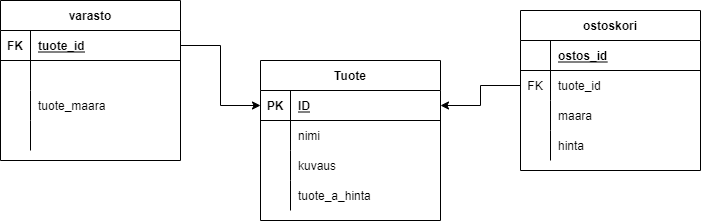

The diagram above was exported from draw.io. Its source (the exported page's mxGraphModel, read from the mxfile embedded in the PNG):
<mxGraphModel dx="1348" dy="715" grid="1" gridSize="10" guides="1" tooltips="1" connect="1" arrows="1" fold="1" page="1" pageScale="1" pageWidth="850" pageHeight="1100" math="0" shadow="0">
  <root>
    <mxCell id="iVB-Ni_JCpX-LKCBmCrf-0" />
    <mxCell id="iVB-Ni_JCpX-LKCBmCrf-1" parent="iVB-Ni_JCpX-LKCBmCrf-0" />
    <mxCell id="iVB-Ni_JCpX-LKCBmCrf-5" value="varasto" style="shape=table;startSize=30;container=1;collapsible=1;childLayout=tableLayout;fixedRows=1;rowLines=0;fontStyle=1;align=center;resizeLast=1;" parent="iVB-Ni_JCpX-LKCBmCrf-1" vertex="1">
      <mxGeometry x="50" y="160" width="180" height="160" as="geometry" />
    </mxCell>
    <mxCell id="iVB-Ni_JCpX-LKCBmCrf-6" value="" style="shape=partialRectangle;collapsible=0;dropTarget=0;pointerEvents=0;fillColor=none;top=0;left=0;bottom=1;right=0;points=[[0,0.5],[1,0.5]];portConstraint=eastwest;" parent="iVB-Ni_JCpX-LKCBmCrf-5" vertex="1">
      <mxGeometry y="30" width="180" height="30" as="geometry" />
    </mxCell>
    <mxCell id="iVB-Ni_JCpX-LKCBmCrf-7" value="FK" style="shape=partialRectangle;connectable=0;fillColor=none;top=0;left=0;bottom=0;right=0;fontStyle=1;overflow=hidden;" parent="iVB-Ni_JCpX-LKCBmCrf-6" vertex="1">
      <mxGeometry width="30" height="30" as="geometry">
        <mxRectangle width="30" height="30" as="alternateBounds" />
      </mxGeometry>
    </mxCell>
    <mxCell id="iVB-Ni_JCpX-LKCBmCrf-8" value="tuote_id" style="shape=partialRectangle;connectable=0;fillColor=none;top=0;left=0;bottom=0;right=0;align=left;spacingLeft=6;fontStyle=5;overflow=hidden;" parent="iVB-Ni_JCpX-LKCBmCrf-6" vertex="1">
      <mxGeometry x="30" width="150" height="30" as="geometry">
        <mxRectangle width="150" height="30" as="alternateBounds" />
      </mxGeometry>
    </mxCell>
    <mxCell id="iVB-Ni_JCpX-LKCBmCrf-9" value="" style="shape=partialRectangle;collapsible=0;dropTarget=0;pointerEvents=0;fillColor=none;top=0;left=0;bottom=0;right=0;points=[[0,0.5],[1,0.5]];portConstraint=eastwest;" parent="iVB-Ni_JCpX-LKCBmCrf-5" vertex="1">
      <mxGeometry y="60" width="180" height="30" as="geometry" />
    </mxCell>
    <mxCell id="iVB-Ni_JCpX-LKCBmCrf-10" value="" style="shape=partialRectangle;connectable=0;fillColor=none;top=0;left=0;bottom=0;right=0;editable=1;overflow=hidden;" parent="iVB-Ni_JCpX-LKCBmCrf-9" vertex="1">
      <mxGeometry width="30" height="30" as="geometry">
        <mxRectangle width="30" height="30" as="alternateBounds" />
      </mxGeometry>
    </mxCell>
    <mxCell id="iVB-Ni_JCpX-LKCBmCrf-11" value="" style="shape=partialRectangle;connectable=0;fillColor=none;top=0;left=0;bottom=0;right=0;align=left;spacingLeft=6;overflow=hidden;" parent="iVB-Ni_JCpX-LKCBmCrf-9" vertex="1">
      <mxGeometry x="30" width="150" height="30" as="geometry">
        <mxRectangle width="150" height="30" as="alternateBounds" />
      </mxGeometry>
    </mxCell>
    <mxCell id="iVB-Ni_JCpX-LKCBmCrf-12" value="" style="shape=partialRectangle;collapsible=0;dropTarget=0;pointerEvents=0;fillColor=none;top=0;left=0;bottom=0;right=0;points=[[0,0.5],[1,0.5]];portConstraint=eastwest;" parent="iVB-Ni_JCpX-LKCBmCrf-5" vertex="1">
      <mxGeometry y="90" width="180" height="30" as="geometry" />
    </mxCell>
    <mxCell id="iVB-Ni_JCpX-LKCBmCrf-13" value="" style="shape=partialRectangle;connectable=0;fillColor=none;top=0;left=0;bottom=0;right=0;editable=1;overflow=hidden;" parent="iVB-Ni_JCpX-LKCBmCrf-12" vertex="1">
      <mxGeometry width="30" height="30" as="geometry">
        <mxRectangle width="30" height="30" as="alternateBounds" />
      </mxGeometry>
    </mxCell>
    <mxCell id="iVB-Ni_JCpX-LKCBmCrf-14" value="tuote_maara" style="shape=partialRectangle;connectable=0;fillColor=none;top=0;left=0;bottom=0;right=0;align=left;spacingLeft=6;overflow=hidden;" parent="iVB-Ni_JCpX-LKCBmCrf-12" vertex="1">
      <mxGeometry x="30" width="150" height="30" as="geometry">
        <mxRectangle width="150" height="30" as="alternateBounds" />
      </mxGeometry>
    </mxCell>
    <mxCell id="iVB-Ni_JCpX-LKCBmCrf-15" value="" style="shape=partialRectangle;collapsible=0;dropTarget=0;pointerEvents=0;fillColor=none;top=0;left=0;bottom=0;right=0;points=[[0,0.5],[1,0.5]];portConstraint=eastwest;" parent="iVB-Ni_JCpX-LKCBmCrf-5" vertex="1">
      <mxGeometry y="120" width="180" height="30" as="geometry" />
    </mxCell>
    <mxCell id="iVB-Ni_JCpX-LKCBmCrf-16" value="" style="shape=partialRectangle;connectable=0;fillColor=none;top=0;left=0;bottom=0;right=0;editable=1;overflow=hidden;" parent="iVB-Ni_JCpX-LKCBmCrf-15" vertex="1">
      <mxGeometry width="30" height="30" as="geometry">
        <mxRectangle width="30" height="30" as="alternateBounds" />
      </mxGeometry>
    </mxCell>
    <mxCell id="iVB-Ni_JCpX-LKCBmCrf-17" value="" style="shape=partialRectangle;connectable=0;fillColor=none;top=0;left=0;bottom=0;right=0;align=left;spacingLeft=6;overflow=hidden;" parent="iVB-Ni_JCpX-LKCBmCrf-15" vertex="1">
      <mxGeometry x="30" width="150" height="30" as="geometry">
        <mxRectangle width="150" height="30" as="alternateBounds" />
      </mxGeometry>
    </mxCell>
    <mxCell id="iVB-Ni_JCpX-LKCBmCrf-18" value="Tuote" style="shape=table;startSize=30;container=1;collapsible=1;childLayout=tableLayout;fixedRows=1;rowLines=0;fontStyle=1;align=center;resizeLast=1;" parent="iVB-Ni_JCpX-LKCBmCrf-1" vertex="1">
      <mxGeometry x="310" y="220" width="180" height="160" as="geometry" />
    </mxCell>
    <mxCell id="iVB-Ni_JCpX-LKCBmCrf-19" value="" style="shape=partialRectangle;collapsible=0;dropTarget=0;pointerEvents=0;fillColor=none;top=0;left=0;bottom=1;right=0;points=[[0,0.5],[1,0.5]];portConstraint=eastwest;" parent="iVB-Ni_JCpX-LKCBmCrf-18" vertex="1">
      <mxGeometry y="30" width="180" height="30" as="geometry" />
    </mxCell>
    <mxCell id="iVB-Ni_JCpX-LKCBmCrf-20" value="PK" style="shape=partialRectangle;connectable=0;fillColor=none;top=0;left=0;bottom=0;right=0;fontStyle=1;overflow=hidden;" parent="iVB-Ni_JCpX-LKCBmCrf-19" vertex="1">
      <mxGeometry width="30" height="30" as="geometry">
        <mxRectangle width="30" height="30" as="alternateBounds" />
      </mxGeometry>
    </mxCell>
    <mxCell id="iVB-Ni_JCpX-LKCBmCrf-21" value="ID" style="shape=partialRectangle;connectable=0;fillColor=none;top=0;left=0;bottom=0;right=0;align=left;spacingLeft=6;fontStyle=5;overflow=hidden;" parent="iVB-Ni_JCpX-LKCBmCrf-19" vertex="1">
      <mxGeometry x="30" width="150" height="30" as="geometry">
        <mxRectangle width="150" height="30" as="alternateBounds" />
      </mxGeometry>
    </mxCell>
    <mxCell id="iVB-Ni_JCpX-LKCBmCrf-22" value="" style="shape=partialRectangle;collapsible=0;dropTarget=0;pointerEvents=0;fillColor=none;top=0;left=0;bottom=0;right=0;points=[[0,0.5],[1,0.5]];portConstraint=eastwest;" parent="iVB-Ni_JCpX-LKCBmCrf-18" vertex="1">
      <mxGeometry y="60" width="180" height="30" as="geometry" />
    </mxCell>
    <mxCell id="iVB-Ni_JCpX-LKCBmCrf-23" value="" style="shape=partialRectangle;connectable=0;fillColor=none;top=0;left=0;bottom=0;right=0;editable=1;overflow=hidden;" parent="iVB-Ni_JCpX-LKCBmCrf-22" vertex="1">
      <mxGeometry width="30" height="30" as="geometry">
        <mxRectangle width="30" height="30" as="alternateBounds" />
      </mxGeometry>
    </mxCell>
    <mxCell id="iVB-Ni_JCpX-LKCBmCrf-24" value="nimi" style="shape=partialRectangle;connectable=0;fillColor=none;top=0;left=0;bottom=0;right=0;align=left;spacingLeft=6;overflow=hidden;" parent="iVB-Ni_JCpX-LKCBmCrf-22" vertex="1">
      <mxGeometry x="30" width="150" height="30" as="geometry">
        <mxRectangle width="150" height="30" as="alternateBounds" />
      </mxGeometry>
    </mxCell>
    <mxCell id="iVB-Ni_JCpX-LKCBmCrf-25" value="" style="shape=partialRectangle;collapsible=0;dropTarget=0;pointerEvents=0;fillColor=none;top=0;left=0;bottom=0;right=0;points=[[0,0.5],[1,0.5]];portConstraint=eastwest;" parent="iVB-Ni_JCpX-LKCBmCrf-18" vertex="1">
      <mxGeometry y="90" width="180" height="30" as="geometry" />
    </mxCell>
    <mxCell id="iVB-Ni_JCpX-LKCBmCrf-26" value="" style="shape=partialRectangle;connectable=0;fillColor=none;top=0;left=0;bottom=0;right=0;editable=1;overflow=hidden;" parent="iVB-Ni_JCpX-LKCBmCrf-25" vertex="1">
      <mxGeometry width="30" height="30" as="geometry">
        <mxRectangle width="30" height="30" as="alternateBounds" />
      </mxGeometry>
    </mxCell>
    <mxCell id="iVB-Ni_JCpX-LKCBmCrf-27" value="kuvaus" style="shape=partialRectangle;connectable=0;fillColor=none;top=0;left=0;bottom=0;right=0;align=left;spacingLeft=6;overflow=hidden;" parent="iVB-Ni_JCpX-LKCBmCrf-25" vertex="1">
      <mxGeometry x="30" width="150" height="30" as="geometry">
        <mxRectangle width="150" height="30" as="alternateBounds" />
      </mxGeometry>
    </mxCell>
    <mxCell id="iVB-Ni_JCpX-LKCBmCrf-28" value="" style="shape=partialRectangle;collapsible=0;dropTarget=0;pointerEvents=0;fillColor=none;top=0;left=0;bottom=0;right=0;points=[[0,0.5],[1,0.5]];portConstraint=eastwest;" parent="iVB-Ni_JCpX-LKCBmCrf-18" vertex="1">
      <mxGeometry y="120" width="180" height="30" as="geometry" />
    </mxCell>
    <mxCell id="iVB-Ni_JCpX-LKCBmCrf-29" value="" style="shape=partialRectangle;connectable=0;fillColor=none;top=0;left=0;bottom=0;right=0;editable=1;overflow=hidden;" parent="iVB-Ni_JCpX-LKCBmCrf-28" vertex="1">
      <mxGeometry width="30" height="30" as="geometry">
        <mxRectangle width="30" height="30" as="alternateBounds" />
      </mxGeometry>
    </mxCell>
    <mxCell id="iVB-Ni_JCpX-LKCBmCrf-30" value="" style="shape=partialRectangle;connectable=0;fillColor=none;top=0;left=0;bottom=0;right=0;align=left;spacingLeft=6;overflow=hidden;" parent="iVB-Ni_JCpX-LKCBmCrf-28" vertex="1">
      <mxGeometry x="30" width="150" height="30" as="geometry">
        <mxRectangle width="150" height="30" as="alternateBounds" />
      </mxGeometry>
    </mxCell>
    <mxCell id="iVB-Ni_JCpX-LKCBmCrf-31" value="ostoskori" style="shape=table;startSize=30;container=1;collapsible=1;childLayout=tableLayout;fixedRows=1;rowLines=0;fontStyle=1;align=center;resizeLast=1;" parent="iVB-Ni_JCpX-LKCBmCrf-1" vertex="1">
      <mxGeometry x="570" y="170" width="180" height="160" as="geometry" />
    </mxCell>
    <mxCell id="iVB-Ni_JCpX-LKCBmCrf-32" value="" style="shape=partialRectangle;collapsible=0;dropTarget=0;pointerEvents=0;fillColor=none;top=0;left=0;bottom=1;right=0;points=[[0,0.5],[1,0.5]];portConstraint=eastwest;" parent="iVB-Ni_JCpX-LKCBmCrf-31" vertex="1">
      <mxGeometry y="30" width="180" height="30" as="geometry" />
    </mxCell>
    <mxCell id="iVB-Ni_JCpX-LKCBmCrf-33" value="" style="shape=partialRectangle;connectable=0;fillColor=none;top=0;left=0;bottom=0;right=0;fontStyle=1;overflow=hidden;" parent="iVB-Ni_JCpX-LKCBmCrf-32" vertex="1">
      <mxGeometry width="30" height="30" as="geometry">
        <mxRectangle width="30" height="30" as="alternateBounds" />
      </mxGeometry>
    </mxCell>
    <mxCell id="iVB-Ni_JCpX-LKCBmCrf-34" value="ostos_id" style="shape=partialRectangle;connectable=0;fillColor=none;top=0;left=0;bottom=0;right=0;align=left;spacingLeft=6;fontStyle=5;overflow=hidden;" parent="iVB-Ni_JCpX-LKCBmCrf-32" vertex="1">
      <mxGeometry x="30" width="150" height="30" as="geometry">
        <mxRectangle width="150" height="30" as="alternateBounds" />
      </mxGeometry>
    </mxCell>
    <mxCell id="iVB-Ni_JCpX-LKCBmCrf-35" value="" style="shape=partialRectangle;collapsible=0;dropTarget=0;pointerEvents=0;fillColor=none;top=0;left=0;bottom=0;right=0;points=[[0,0.5],[1,0.5]];portConstraint=eastwest;" parent="iVB-Ni_JCpX-LKCBmCrf-31" vertex="1">
      <mxGeometry y="60" width="180" height="30" as="geometry" />
    </mxCell>
    <mxCell id="iVB-Ni_JCpX-LKCBmCrf-36" value="FK" style="shape=partialRectangle;connectable=0;fillColor=none;top=0;left=0;bottom=0;right=0;editable=1;overflow=hidden;" parent="iVB-Ni_JCpX-LKCBmCrf-35" vertex="1">
      <mxGeometry width="30" height="30" as="geometry">
        <mxRectangle width="30" height="30" as="alternateBounds" />
      </mxGeometry>
    </mxCell>
    <mxCell id="iVB-Ni_JCpX-LKCBmCrf-37" value="tuote_id" style="shape=partialRectangle;connectable=0;fillColor=none;top=0;left=0;bottom=0;right=0;align=left;spacingLeft=6;overflow=hidden;" parent="iVB-Ni_JCpX-LKCBmCrf-35" vertex="1">
      <mxGeometry x="30" width="150" height="30" as="geometry">
        <mxRectangle width="150" height="30" as="alternateBounds" />
      </mxGeometry>
    </mxCell>
    <mxCell id="iVB-Ni_JCpX-LKCBmCrf-38" value="" style="shape=partialRectangle;collapsible=0;dropTarget=0;pointerEvents=0;fillColor=none;top=0;left=0;bottom=0;right=0;points=[[0,0.5],[1,0.5]];portConstraint=eastwest;" parent="iVB-Ni_JCpX-LKCBmCrf-31" vertex="1">
      <mxGeometry y="90" width="180" height="30" as="geometry" />
    </mxCell>
    <mxCell id="iVB-Ni_JCpX-LKCBmCrf-39" value="" style="shape=partialRectangle;connectable=0;fillColor=none;top=0;left=0;bottom=0;right=0;editable=1;overflow=hidden;" parent="iVB-Ni_JCpX-LKCBmCrf-38" vertex="1">
      <mxGeometry width="30" height="30" as="geometry">
        <mxRectangle width="30" height="30" as="alternateBounds" />
      </mxGeometry>
    </mxCell>
    <mxCell id="iVB-Ni_JCpX-LKCBmCrf-40" value="maara" style="shape=partialRectangle;connectable=0;fillColor=none;top=0;left=0;bottom=0;right=0;align=left;spacingLeft=6;overflow=hidden;" parent="iVB-Ni_JCpX-LKCBmCrf-38" vertex="1">
      <mxGeometry x="30" width="150" height="30" as="geometry">
        <mxRectangle width="150" height="30" as="alternateBounds" />
      </mxGeometry>
    </mxCell>
    <mxCell id="iVB-Ni_JCpX-LKCBmCrf-41" value="" style="shape=partialRectangle;collapsible=0;dropTarget=0;pointerEvents=0;fillColor=none;top=0;left=0;bottom=0;right=0;points=[[0,0.5],[1,0.5]];portConstraint=eastwest;" parent="iVB-Ni_JCpX-LKCBmCrf-31" vertex="1">
      <mxGeometry y="120" width="180" height="30" as="geometry" />
    </mxCell>
    <mxCell id="iVB-Ni_JCpX-LKCBmCrf-42" value="" style="shape=partialRectangle;connectable=0;fillColor=none;top=0;left=0;bottom=0;right=0;editable=1;overflow=hidden;" parent="iVB-Ni_JCpX-LKCBmCrf-41" vertex="1">
      <mxGeometry width="30" height="30" as="geometry">
        <mxRectangle width="30" height="30" as="alternateBounds" />
      </mxGeometry>
    </mxCell>
    <mxCell id="iVB-Ni_JCpX-LKCBmCrf-43" value="hinta" style="shape=partialRectangle;connectable=0;fillColor=none;top=0;left=0;bottom=0;right=0;align=left;spacingLeft=6;overflow=hidden;" parent="iVB-Ni_JCpX-LKCBmCrf-41" vertex="1">
      <mxGeometry x="30" width="150" height="30" as="geometry">
        <mxRectangle width="150" height="30" as="alternateBounds" />
      </mxGeometry>
    </mxCell>
    <mxCell id="iVB-Ni_JCpX-LKCBmCrf-46" style="edgeStyle=orthogonalEdgeStyle;rounded=0;orthogonalLoop=1;jettySize=auto;html=1;exitX=0;exitY=0.5;exitDx=0;exitDy=0;entryX=1;entryY=0.5;entryDx=0;entryDy=0;" parent="iVB-Ni_JCpX-LKCBmCrf-1" source="iVB-Ni_JCpX-LKCBmCrf-35" target="iVB-Ni_JCpX-LKCBmCrf-19" edge="1">
      <mxGeometry relative="1" as="geometry" />
    </mxCell>
    <mxCell id="iVB-Ni_JCpX-LKCBmCrf-47" style="edgeStyle=orthogonalEdgeStyle;rounded=0;orthogonalLoop=1;jettySize=auto;html=1;exitX=1;exitY=0.5;exitDx=0;exitDy=0;entryX=0;entryY=0.5;entryDx=0;entryDy=0;" parent="iVB-Ni_JCpX-LKCBmCrf-1" source="iVB-Ni_JCpX-LKCBmCrf-6" target="iVB-Ni_JCpX-LKCBmCrf-19" edge="1">
      <mxGeometry relative="1" as="geometry" />
    </mxCell>
    <mxCell id="iVB-Ni_JCpX-LKCBmCrf-48" value="tuote_a_hinta" style="shape=partialRectangle;connectable=0;fillColor=none;top=0;left=0;bottom=0;right=0;align=left;spacingLeft=6;overflow=hidden;" parent="iVB-Ni_JCpX-LKCBmCrf-1" vertex="1">
      <mxGeometry x="340" y="340" width="150" height="30" as="geometry">
        <mxRectangle width="150" height="30" as="alternateBounds" />
      </mxGeometry>
    </mxCell>
  </root>
</mxGraphModel>